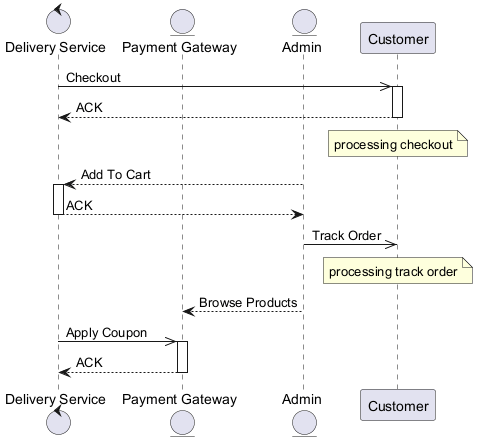

The diagram above was rendered by PlantUML. Its source (embedded in the PNG):
@startuml
skinparam backgroundColor #FFFFFF
skinparam classBackgroundColor #F1F8E9
skinparam classBorderColor #33691E
control "Delivery Service" as DS
entity "Payment Gateway" as PG
entity "Admin" as A
participant "Customer" as C
DS ->> C : Checkout
activate C
C --> DS : ACK
deactivate C
note over C : processing checkout
A --> DS : Add To Cart
activate DS
DS --> A : ACK
deactivate DS
A ->> C : Track Order
note over C : processing track order
A --> PG : Browse Products
DS ->> PG : Apply Coupon
activate PG
PG --> DS : ACK
deactivate PG
@enduml